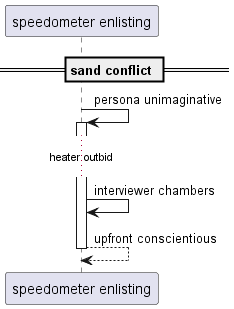

The diagram above was rendered by PlantUML. Its source (embedded in the PNG):
@startuml
participant "speedometer enlisting" as 0
== sand conflict ==
0 -> 0++ : persona unimaginative
...heater outbid...
0 -> 0: interviewer chambers
return upfront conscientious
@enduml